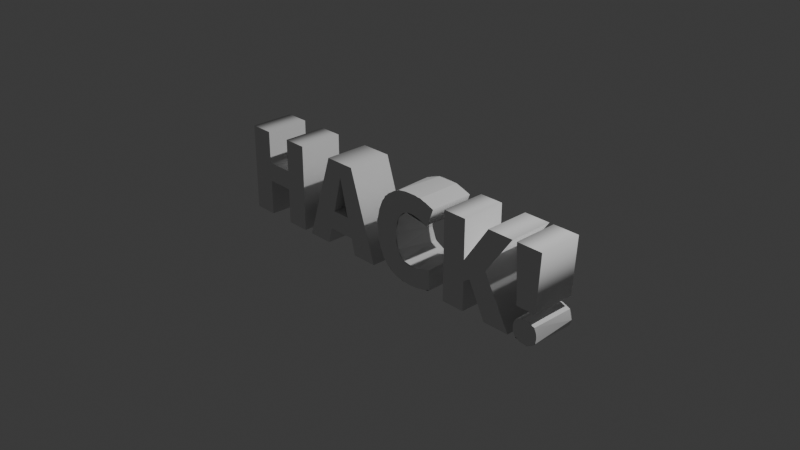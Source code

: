 # Source: text_mesh.blend  (saved by Blender 4.5.88; exported with 4.5.12 LTS)
import bpy
from mathutils import Matrix  # noqa: F401  (used for matrix-valued properties, if any)

bpy.ops.wm.read_factory_settings(use_empty=True)
scene = bpy.context.scene
scene.name = 'Scene'

# ---- collections
col_collection = bpy.data.collections.new('Collection'); scene.collection.children.link(col_collection)

# ---- world
world_world = bpy.data.worlds.new('World'); scene.world = world_world
world_world.use_nodes = True; world_world.node_tree.nodes.clear()
_N = world_world.node_tree.nodes; _L = world_world.node_tree.links
n0 = _N.new('ShaderNodeOutputWorld'); n0.name = 'World Output'; n0.location = (200, 100)
n1 = _N.new('ShaderNodeBackground'); n1.name = 'Background'; n1.location = (-200, 100)
n1.inputs[0].default_value = (0.05088, 0.05088, 0.05088, 1.0)
_L.new(n1.outputs[0], n0.inputs[0])
n0.is_active_output = True
world_world.color = (0.05088, 0.05088, 0.05088)
world_world.sun_shadow_jitter_overblur = 0.0

# ---- cameras
cam_camera = bpy.data.cameras.new('Camera')
cam_camera.clip_end = 100.0
cam_camera.ortho_scale = 7.314

# ---- lights
light_light = bpy.data.lights.new('Light', 'POINT')
light_light.energy = 1000.0
light_light.shadow_soft_size = 0.1

# ---- meshes
me_text = bpy.data.meshes.new('Text')
me_text.from_pydata([(1.798, -0.4613, 0.25), (1.777, -0.4189, 0.25), (1.772, -0.3774, 0.25), (1.777, -0.3333, 0.25), (1.79, -0.3019, 0.25), (1.813, -0.2772, 0.25), (1.869, -0.2525, 0.25), (1.939, -0.2492, 0.25), (1.986, -0.2625, 0.25), (2.028, -0.2906, 0.25), (2.048, -0.3333, 0.25), (2.053, -0.3774, 0.25), (2.048, -0.419, 0.25), (2.028, -0.4613, 0.25), (1.984, -0.4912, 0.25), (1.933, -0.5051, 0.25), (1.858, -0.4979, 0.25), (2.059, 0.4912, 0.25), (2.025, -0.1427, 0.25), (1.804, -0.1427, 0.25), (1.77, 0.4912, 0.25), (1.412, 0.05214, 0.25), (1.715, -0.4884, 0.25), (1.416, -0.4884, 0.25), (1.222, -0.1139, 0.25), (1.144, -0.1605, 0.25), (1.144, -0.4884, 0.25), (0.8781, -0.4884, 0.25), (0.8781, 0.4912, 0.25), (1.144, 0.4912, 0.25), (1.144, 0.06586, 0.25), (1.431, 0.4912, 0.25), (1.721, 0.4912, 0.25), (0.4644, 0.2862, 0.25), (0.3904, 0.2868, 0.25), (0.323, 0.2594, 0.25), (0.2772, 0.2123, 0.25), (0.2397, 0.1349, 0.25), (0.224, 0.0197, 0.25), (0.2312, -0.1054, 0.25), (0.2609, -0.1888, 0.25), (0.3016, -0.2415, 0.25), (0.3572, -0.2731, 0.25), (0.4188, -0.2852, 0.25), (0.5211, -0.279, 0.25), (0.6874, -0.2236, 0.25), (0.6874, -0.4473, 0.25), (0.5999, -0.4787, 0.25), (0.5087, -0.4964, 0.25), (0.4102, -0.5022, 0.25), (0.3105, -0.4952, 0.25), (0.2428, -0.4808, 0.25), (0.1671, -0.4498, 0.25), (0.1016, -0.4046, 0.25), (0.03732, -0.334, 0.25), (-1.55e-08, -0.2627, 0.25), (-0.02668, -0.1834, 0.25), (-0.04269, -0.09627, 0.25), (-0.04802, -0.001372, 0.25), (-0.04192, 0.0936, 0.25), (-0.02363, 0.181, 0.25), (0.02246, 0.2934, 0.25), (0.1045, 0.3943, 0.25), (0.2015, 0.4588, 0.25), (0.2848, 0.4889, 0.25), (0.3534, 0.5008, 0.25), (0.4859, 0.5035, 0.25), (0.6281, 0.4753, 0.25), (0.7299, 0.4363, 0.25), (0.649, 0.2278, 0.25), (0.542, 0.2715, 0.25), (-0.118, -0.4884, 0.25), (-0.4075, -0.4884, 0.25), (-0.4555, -0.3046, 0.25), (-0.7738, -0.3046, 0.25), (-0.8232, -0.4884, 0.25), (-1.114, -0.4884, 0.25), (-0.7944, 0.4953, 0.25), (-0.4418, 0.4953, 0.25), (-0.5104, -0.08781, 0.25), (-0.6154, 0.3299, 0.25), (-0.7189, -0.08781, 0.25), (-1.22, 0.4912, 0.25), (-1.22, -0.4884, 0.25), (-1.486, -0.4884, 0.25), (-1.486, -0.08918, 0.25), (-1.793, -0.08918, 0.25), (-1.793, -0.4884, 0.25), (-2.059, -0.4884, 0.25), (-2.059, 0.4912, 0.25), (-1.793, 0.4912, 0.25), (-1.793, 0.1276, 0.25), (-1.486, 0.1276, 0.25), (-1.486, 0.4912, 0.25), (1.798, -0.4613, -0.25), (1.777, -0.4189, -0.25), (1.772, -0.3774, -0.25), (1.777, -0.3333, -0.25), (1.79, -0.3019, -0.25), (1.813, -0.2772, -0.25), (1.869, -0.2525, -0.25), (1.939, -0.2492, -0.25), (1.986, -0.2625, -0.25), (2.028, -0.2906, -0.25), (2.048, -0.3333, -0.25), (2.053, -0.4016, -0.25), (2.028, -0.4613, -0.25), (1.984, -0.4912, -0.25), (1.933, -0.5051, -0.25), (1.858, -0.4979, -0.25), (2.059, 0.4912, -0.25), (2.025, -0.1427, -0.25), (1.804, -0.1427, -0.25), (1.77, 0.4912, -0.25), (1.412, 0.05214, -0.25), (1.715, -0.4884, -0.25), (1.416, -0.4884, -0.25), (1.222, -0.1139, -0.25), (1.144, -0.1605, -0.25), (1.144, -0.4884, -0.25), (0.8781, -0.4884, -0.25), (0.8781, 0.4912, -0.25), (1.144, 0.4912, -0.25), (1.144, 0.06586, -0.25), (1.431, 0.4912, -0.25), (1.721, 0.4912, -0.25), (0.4644, 0.2862, -0.25), (0.3904, 0.2868, -0.25), (0.323, 0.2594, -0.25), (0.2772, 0.2123, -0.25), (0.2397, 0.1349, -0.25), (0.224, 0.0197, -0.25), (0.2312, -0.1054, -0.25), (0.2609, -0.1888, -0.25), (0.3016, -0.2415, -0.25), (0.3572, -0.2731, -0.25), (0.4188, -0.2852, -0.25), (0.5211, -0.279, -0.25), (0.6874, -0.2236, -0.25), (0.6874, -0.4473, -0.25), (0.5999, -0.4787, -0.25), (0.5087, -0.4964, -0.25), (0.4102, -0.5022, -0.25), (0.3105, -0.4952, -0.25), (0.2428, -0.4808, -0.25), (0.1671, -0.4498, -0.25), (0.1016, -0.4046, -0.25), (0.03732, -0.334, -0.25), (-1.55e-08, -0.2627, -0.25), (-0.02668, -0.1834, -0.25), (-0.04269, -0.09627, -0.25), (-0.04802, -0.001372, -0.25), (-0.04192, 0.0936, -0.25), (-0.02363, 0.181, -0.25), (0.02246, 0.2934, -0.25), (0.1045, 0.3943, -0.25), (0.2015, 0.4588, -0.25), (0.2848, 0.4889, -0.25), (0.3534, 0.5008, -0.25), (0.4859, 0.5035, -0.25), (0.6281, 0.4753, -0.25), (0.7299, 0.4363, -0.25), (0.649, 0.2278, -0.25), (0.542, 0.2715, -0.25), (-0.118, -0.4884, -0.25), (-0.4075, -0.4884, -0.25), (-0.4555, -0.3046, -0.25), (-0.7738, -0.3046, -0.25), (-0.8232, -0.4884, -0.25), (-1.114, -0.4884, -0.25), (-0.7944, 0.4953, -0.25), (-0.4418, 0.4953, -0.25), (-0.5121, -0.08773, -0.25), (-0.616, 0.3334, -0.25), (-0.7189, -0.08781, -0.25), (-1.22, 0.4912, -0.25), (-1.22, -0.4884, -0.25), (-1.486, -0.4884, -0.25), (-1.486, -0.08918, -0.25), (-1.793, -0.08918, -0.25), (-1.793, -0.4884, -0.25), (-2.059, -0.4884, -0.25), (-2.059, 0.4912, -0.25), (-1.793, 0.4912, -0.25), (-1.793, 0.1276, -0.25), (-1.486, 0.1276, -0.25), (-1.486, 0.4912, -0.25), (-1.22, 0.4912, -0.25), (-1.22, 0.4912, 0.25), (-1.22, -0.4884, -0.25), (-1.22, -0.4884, 0.25), (-1.486, -0.4884, -0.25), (-1.486, -0.4884, 0.25), (-1.486, -0.08918, -0.25), (-1.486, -0.08918, 0.25), (-1.793, -0.08918, -0.25), (-1.793, -0.08918, 0.25), (-1.793, -0.4884, -0.25), (-1.793, -0.4884, 0.25), (-2.059, -0.4884, -0.25), (-2.059, -0.4884, 0.25), (-2.059, 0.4912, -0.25), (-2.059, 0.4912, 0.25), (-1.793, 0.4912, -0.25), (-1.793, 0.4912, 0.25), (-1.793, 0.1276, -0.25), (-1.793, 0.1276, 0.25), (-1.486, 0.1276, -0.25), (-1.486, 0.1276, 0.25), (-1.486, 0.4912, -0.25), (-1.486, 0.4912, 0.25), (-0.118, -0.4884, -0.25), (-0.118, -0.4884, 0.25), (-0.4075, -0.4884, -0.25), (-0.4075, -0.4884, 0.25), (-0.4555, -0.3046, -0.25), (-0.4555, -0.3046, 0.25), (-0.7738, -0.3046, -0.25), (-0.7738, -0.3046, 0.25), (-0.8232, -0.4884, -0.25), (-0.8232, -0.4884, 0.25), (-1.114, -0.4884, -0.25), (-1.114, -0.4884, 0.25), (-0.7944, 0.4953, -0.25), (-0.7944, 0.4953, 0.25), (-0.4418, 0.4953, -0.25), (-0.4418, 0.4953, 0.25), (-0.5104, -0.08781, -0.25), (-0.5104, -0.08781, 0.25), (-0.6163, 0.3281, -0.25), (-0.6163, 0.3269, 0.25), (-0.7176, -0.08776, -0.25), (-0.7179, -0.08773, 0.25), (0.6413, 0.24, 0.25), (0.3266, 0.2715, -0.25), (0.3593, 0.2826, 0.25), (0.2623, 0.1921, 0.25), (0.23, 0.1032, -0.25), (0.2206, 0.02185, 0.25), (0.228, -0.09043, -0.25), (0.2486, -0.1676, 0.25), (0.2811, -0.2252, -0.25), (0.3229, -0.2594, 0.25), (0.4041, -0.2877, -0.25), (0.5012, -0.2888, 0.25), (0.6834, -0.2297, -0.25), (0.6874, -0.2238, 0.25), (0.6678, -0.4656, -0.25), (0.6787, -0.462, 0.25), (0.2491, -0.4906, -0.25), (0.3139, -0.4993, 0.25), (0.1375, -0.4344, 0.25), (0.05915, -0.366, -0.25), (0.007461, -0.2918, 0.25), (-0.03906, -0.1567, -0.25), (-0.05445, 0.05884, 0.25), (-0.0169, 0.2279, -0.25), (0.06138, 0.3563, 0.25), (0.1463, 0.4319, -0.25), (0.2619, 0.486, 0.25), (0.3183, 0.4973, -0.25), (0.5503, 0.4966, -0.25), (0.553, 0.4968, 0.25), (0.7302, 0.4374, -0.25), (0.73, 0.4369, 0.25), (0.649, 0.2278, -0.25), (0.5248, 0.2777, -0.25), (1.412, 0.05214, -0.25), (1.412, 0.05214, 0.25), (1.715, -0.4884, -0.25), (1.715, -0.4884, 0.25), (1.416, -0.4884, -0.25), (1.416, -0.4884, 0.25), (1.222, -0.1139, -0.25), (1.222, -0.1139, 0.25), (1.144, -0.1605, -0.25), (1.144, -0.1605, 0.25), (1.144, -0.4884, -0.25), (1.144, -0.4884, 0.25), (0.8781, -0.4884, -0.25), (0.8781, -0.4884, 0.25), (0.8781, 0.4912, -0.25), (0.8781, 0.4912, 0.25), (1.144, 0.4912, -0.25), (1.144, 0.4912, 0.25), (1.144, 0.06586, -0.25), (1.144, 0.06586, 0.25), (1.431, 0.4912, -0.25), (1.431, 0.4912, 0.25), (1.721, 0.4912, -0.25), (1.721, 0.4912, 0.25), (2.059, 0.4912, -0.25), (2.059, 0.4912, 0.25), (2.025, -0.1427, -0.25), (2.025, -0.1427, 0.25), (1.804, -0.1427, -0.25), (1.804, -0.1427, 0.25), (1.77, 0.4912, -0.25), (1.77, 0.4912, 0.25), (1.779, -0.4393, -0.25), (1.812, -0.4789, 0.25), (1.771, -0.3902, 0.25), (1.798, -0.2825, -0.25), (1.794, -0.2921, 0.25), (1.882, -0.2486, 0.25), (1.926, -0.2473, -0.25), (2.025, -0.2783, 0.25), (2.026, -0.284, -0.25), (2.054, -0.3902, -0.25), (2.046, -0.4394, 0.25), (2.02, -0.4715, -0.25), (1.948, -0.5056, 0.25), (1.892, -0.5091, -0.25)], [], [(169, 174, 172, 164, 165, 166, 167, 168), (83, 82, 93, 92, 91, 90, 89, 88, 87, 86, 85, 84), (300, 312, 311), (241, 240, 242), (258, 257, 259), (304, 302, 303), (303, 302, 301), (255, 254, 253), (239, 238, 240), (244, 243, 242), (305, 304, 306), (236, 234, 235), (251, 249, 250), (308, 306, 309), (253, 252, 251), (238, 237, 236), (256, 255, 257), (299, 300, 301), (311, 310, 309), (112, 113, 110, 111), (11, 10, 9, 8, 7, 6, 5, 4, 3, 2, 1, 0, 16, 15, 14, 13, 12), (31, 30, 29, 28, 27, 26, 25, 24, 23, 22, 21, 32), (95, 96, 97, 98, 99, 100, 101, 102, 103, 104, 105, 106, 107, 108, 109, 94), (172, 173, 174, 169, 170, 171, 164), (74, 73, 79, 81, 80, 76, 75), (71, 78, 80, 79, 73, 72), (118, 119, 120, 121, 122, 123, 124, 125, 114, 115, 116, 117), (80, 78, 77), (77, 76, 80), (17, 20, 19, 18), (137, 138, 139, 140, 141, 142, 143, 144, 145, 146, 147, 148, 149, 150, 151, 152, 153, 154, 155, 156, 157, 158, 159, 160, 161, 162, 163, 126, 127, 128, 129, 130, 131, 132, 133, 134, 135, 136), (184, 185, 186, 175, 176, 177, 178, 179, 180, 181, 182, 183), (187, 188, 190, 189), (47, 46, 45, 44, 43, 42, 41, 40, 39, 38, 37, 36, 35, 34, 33, 70, 69, 68, 67, 66, 65, 64, 63, 62, 61, 60, 59, 58, 57, 56, 55, 54, 53, 52, 51, 50, 49, 48), (189, 190, 192, 191), (191, 192, 194, 193), (193, 194, 196, 195), (195, 196, 198, 197), (197, 198, 200, 199), (199, 200, 202, 201), (201, 202, 204, 203), (203, 204, 206, 205), (205, 206, 208, 207), (207, 208, 210, 209), (209, 210, 188, 187), (211, 212, 214, 213), (213, 214, 216, 215), (215, 216, 218, 217), (217, 218, 220, 219), (219, 220, 222, 221), (221, 222, 224, 223), (223, 224, 226, 225), (225, 226, 212, 211), (231, 232, 228, 227), (229, 227, 228, 230), (266, 233, 235, 234), (247, 248, 250, 249), (310, 308, 309), (256, 254, 255), (251, 252, 249), (245, 246, 248, 247), (239, 237, 238), (306, 308, 307), (241, 239, 240), (254, 252, 253), (260, 259, 262, 261), (244, 245, 243), (307, 305, 306), (263, 264, 233, 265), (300, 299, 312), (304, 305, 302), (259, 260, 258), (266, 265, 233), (267, 268, 270, 269), (269, 270, 272, 271), (271, 272, 274, 273), (273, 274, 276, 275), (275, 276, 278, 277), (277, 278, 280, 279), (279, 280, 282, 281), (281, 282, 284, 283), (283, 284, 286, 285), (285, 286, 288, 287), (262, 264, 263, 261), (287, 288, 290, 289), (289, 290, 268, 267), (291, 292, 294, 293), (293, 294, 296, 295), (295, 296, 298, 297), (297, 298, 292, 291), (231, 229, 230, 232), (236, 237, 234), (242, 243, 241), (312, 310, 311), (302, 299, 301), (244, 246, 245), (257, 258, 256)])
_uv = me_text.uv_layers.new(name='UVMap')
_uv.uv.foreach_set('vector', [0.06098, 0.0, 1.0, 0.0, 0.0978, 0.0, 0.0, 0.0, 0.0122, 0.0, 0.02439, 0.0, 0.03659, 0.0, 0.04878, 0.0, 0.09091, 0.0, 0.0, 0.0, 1.0, 0.0, 0.9091, 0.0, 0.8182, 0.0, 0.7273, 0.0, 0.6364, 0.0, 0.5455, 0.0, 0.4545, 0.0, 0.3636, 0.0, 0.2727, 0.0, 0.1818, 0.0, 0.9826, 1.0, 0.8995, 0.0, 0.8355, 1.0, 0.2241, 0.0, 0.2048, 1.0, 0.2405, 1.0, 0.7701, 0.0, 0.7448, 1.0, 0.7975, 1.0, 0.3387, 1.0, 0.2314, 0.0, 0.2198, 1.0, 0.2198, 1.0, 0.2314, 0.0, 0.1114, 1.0, 0.677, 1.0, 0.6338, 0.0, 0.6031, 1.0, 0.1845, 0.0, 0.1597, 1.0, 0.2048, 1.0, 0.3031, 1.0, 0.267, 0.0, 0.2405, 1.0, 0.3886, 0.0, 0.3387, 1.0, 0.5124, 1.0, 0.1168, 1.0, 0.08578, 0.0, 0.07539, 1.0, 0.5581, 1.0, 0.5315, 0.0, 0.5181, 1.0, 0.6387, 0.0, 0.5124, 1.0, 0.6923, 1.0, 0.6031, 1.0, 0.5824, 0.0, 0.5581, 1.0, 0.1597, 1.0, 0.1412, 0.0, 0.1168, 1.0, 0.7121, 0.0, 0.677, 1.0, 0.7448, 1.0, 0.05798, 0.0, 0.02614, 1.0, 0.1114, 1.0, 0.8355, 1.0, 0.7394, 0.0, 0.6923, 1.0, 0.9899, 0.0, 1.0, 0.0, 0.9697, 0.0, 0.9798, 0.0, 0.6064, 0.0, 0.5643, 0.0, 0.5107, 0.0, 0.4497, 0.0, 0.3917, 0.0, 0.3135, 0.0, 0.241, 0.0, 0.2007, 0.0, 0.1629, 0.0, 0.1208, 0.0, 0.07968, 0.0, 0.02533, 0.0, 0.912, 0.0, 0.8267, 0.0, 0.7659, 0.0, 0.702, 0.0, 0.6476, 0.0, 0.9714, 0.0, 0.2571, 0.0, 0.2286, 0.0, 0.2, 0.0, 0.1714, 0.0, 0.1429, 0.0, 0.1143, 0.0, 0.08571, 0.0, 0.05714, 0.0, 0.02857, 0.0, 0.0, 0.0, 1.0, 0.0, 0.07968, 0.0, 0.1208, 0.0, 0.1629, 0.0, 0.2007, 0.0, 0.241, 0.0, 0.3135, 0.0, 0.3917, 0.0, 0.4497, 0.0, 0.5107, 0.0, 0.5643, 0.0, 0.6302, 0.0, 0.702, 0.0, 0.7659, 0.0, 0.8267, 0.0, 0.912, 0.0, 0.02533, 0.0, 0.0978, 0.0, 0.5488, 0.0, 1.0, 0.0, 0.06098, 0.0, 0.07317, 0.0, 0.08537, 0.0, 0.0, 0.0, 0.03659, 0.0, 0.02439, 0.0, 0.09756, 0.0, 1.0, 0.0, 0.5543, 0.0, 0.06098, 0.0, 0.04878, 0.0, 0.0, 0.0, 0.08537, 0.0, 0.5543, 0.0, 0.09756, 0.0, 0.02439, 0.0, 0.0122, 0.0, 0.1143, 0.0, 0.1429, 0.0, 0.1714, 0.0, 0.2, 0.0, 0.2286, 0.0, 0.2571, 0.0, 0.9714, 0.0, 1.0, 0.0, 0.0, 0.0, 0.02857, 0.0, 0.05714, 0.0, 0.08571, 0.0, 0.5543, 0.0, 0.08537, 0.0, 0.07317, 0.0, 0.07317, 0.0, 0.06098, 0.0, 0.5543, 0.0, 0.9697, 0.0, 1.0, 0.0, 0.9899, 0.0, 0.9798, 0.0, 0.3122, 0.0, 0.3871, 0.0, 0.3917, 0.0, 0.4286, 0.0, 0.4654, 0.0, 0.5023, 0.0, 0.5207, 0.0, 0.5349, 0.0, 0.5529, 0.0, 0.5715, 0.0, 0.5942, 0.0, 0.6129, 0.0, 0.6313, 0.0, 0.6498, 0.0, 0.6682, 0.0, 0.6866, 0.0, 0.7051, 0.0, 0.7316, 0.0, 0.7611, 0.0, 0.7873, 0.0, 0.8062, 0.0, 0.8203, 0.0, 0.8564, 0.0, 0.9078, 0.0, 0.9447, 0.0, 0.9493, 0.0, 0.354, 0.0, 0.03687, 0.0, 0.06573, 0.0, 0.08954, 0.0, 0.1103, 0.0, 0.134, 0.0, 0.1613, 0.0, 0.1888, 0.0, 0.2124, 0.0, 0.233, 0.0, 0.2531, 0.0, 0.2711, 0.0, 0.8182, 0.0, 0.9091, 0.0, 1.0, 0.0, 0.0, 0.0, 0.09091, 0.0, 0.1818, 0.0, 0.2727, 0.0, 0.3636, 0.0, 0.4545, 0.0, 0.5455, 0.0, 0.6364, 0.0, 0.7273, 0.0, 0.0, 0.0, 0.0, 1.0, 0.08333, 1.0, 0.08333, 0.0, 0.4286, 0.0, 0.3917, 0.0, 0.3871, 0.0, 0.3122, 0.0, 0.2711, 0.0, 0.2531, 0.0, 0.233, 0.0, 0.2124, 0.0, 0.1888, 0.0, 0.1613, 0.0, 0.134, 0.0, 0.1103, 0.0, 0.08954, 0.0, 0.06573, 0.0, 0.03687, 0.0, 0.354, 0.0, 0.9493, 0.0, 0.9447, 0.0, 0.9078, 0.0, 0.8564, 0.0, 0.8203, 0.0, 0.8062, 0.0, 0.7873, 0.0, 0.7611, 0.0, 0.7316, 0.0, 0.7051, 0.0, 0.6866, 0.0, 0.6682, 0.0, 0.6498, 0.0, 0.6313, 0.0, 0.6129, 0.0, 0.5942, 0.0, 0.5715, 0.0, 0.5529, 0.0, 0.5349, 0.0, 0.5207, 0.0, 0.5023, 0.0, 0.4654, 0.0, 0.08333, 0.0, 0.08333, 1.0, 0.1667, 1.0, 0.1667, 0.0, 0.1667, 0.0, 0.1667, 1.0, 0.25, 1.0, 0.25, 0.0, 0.25, 0.0, 0.25, 1.0, 0.3333, 1.0, 0.3333, 0.0, 0.3333, 0.0, 0.3333, 1.0, 0.4167, 1.0, 0.4167, 0.0, 0.4167, 0.0, 0.4167, 1.0, 0.5, 1.0, 0.5, 0.0, 0.5, 0.0, 0.5, 1.0, 0.5833, 1.0, 0.5833, 0.0, 0.5833, 0.0, 0.5833, 1.0, 0.6667, 1.0, 0.6667, 0.0, 0.6667, 0.0, 0.6667, 1.0, 0.75, 1.0, 0.75, 0.0, 0.75, 0.0, 0.75, 1.0, 0.8333, 1.0, 0.8333, 0.0, 0.8333, 0.0, 0.8333, 1.0, 0.9167, 1.0, 0.9167, 0.0, 0.9167, 0.0, 0.9167, 1.0, 1.0, 1.0, 1.0, 0.0, 0.0, 0.0, 0.0, 1.0, 0.125, 1.0, 0.125, 0.0, 0.125, 0.0, 0.125, 1.0, 0.25, 1.0, 0.25, 0.0, 0.25, 0.0, 0.25, 1.0, 0.375, 1.0, 0.375, 0.0, 0.375, 0.0, 0.375, 1.0, 0.5, 1.0, 0.5, 0.0, 0.5, 0.0, 0.5, 1.0, 0.625, 1.0, 0.625, 0.0, 0.625, 0.0, 0.625, 1.0, 0.75, 1.0, 0.75, 0.0, 0.75, 0.0, 0.75, 1.0, 0.875, 1.0, 0.875, 0.0, 0.875, 0.0, 0.875, 1.0, 1.0, 1.0, 1.0, 0.0, 0.9866, 0.0, 0.9866, 1.0, 1.0, 1.0, 1.0, 0.0, 0.4901, 0.0, 0.0, 0.0, 0.0, 1.0, 0.4902, 1.0, 0.3503, 0.0, 0.8833, 1.0, 0.07539, 1.0, 0.08578, 0.0, 0.3996, 0.0, 0.3949, 1.0, 0.5181, 1.0, 0.5315, 0.0, 0.7394, 0.0, 0.6387, 0.0, 0.6923, 1.0, 0.7121, 0.0, 0.6338, 0.0, 0.677, 1.0, 0.5581, 1.0, 0.5824, 0.0, 0.5315, 0.0, 0.3829, 0.0, 0.3853, 1.0, 0.3949, 1.0, 0.3996, 0.0, 0.1845, 0.0, 0.1412, 0.0, 0.1597, 1.0, 0.5124, 1.0, 0.6387, 0.0, 0.5182, 0.0, 0.2241, 0.0, 0.1845, 0.0, 0.2048, 1.0, 0.6338, 0.0, 0.5824, 0.0, 0.6031, 1.0, 0.8094, 0.0, 0.7975, 1.0, 0.8762, 1.0, 0.8754, 0.0, 0.3031, 1.0, 0.3829, 0.0, 0.267, 0.0, 0.5182, 0.0, 0.3886, 0.0, 0.5124, 1.0, 0.9403, 0.0, 0.9403, 1.0, 0.8833, 1.0, 0.945, 0.0, 0.9826, 1.0, 1.0, 0.0, 0.8995, 0.0, 0.3387, 1.0, 0.3886, 0.0, 0.2314, 0.0, 0.7975, 1.0, 0.8094, 0.0, 0.7701, 0.0, 0.3503, 0.0, 0.945, 0.0, 0.8833, 1.0, 0.0, 0.0, 0.0, 1.0, 0.02778, 1.0, 0.02778, 0.0, 0.02778, 0.0, 0.02778, 1.0, 0.05556, 1.0, 0.05556, 0.0, 0.05556, 0.0, 0.05556, 1.0, 0.08333, 1.0, 0.08333, 0.0, 0.08333, 0.0, 0.08333, 1.0, 0.1111, 1.0, 0.1111, 0.0, 0.1111, 0.0, 0.1111, 1.0, 0.1389, 1.0, 0.1389, 0.0, 0.1389, 0.0, 0.1389, 1.0, 0.1667, 1.0, 0.1667, 0.0, 0.1667, 0.0, 0.1667, 1.0, 0.1944, 1.0, 0.1944, 0.0, 0.1944, 0.0, 0.1944, 1.0, 0.2222, 1.0, 0.2222, 0.0, 0.2222, 0.0, 0.2222, 1.0, 0.25, 1.0, 0.25, 0.0, 0.25, 0.0, 0.25, 1.0, 0.9444, 1.0, 0.9444, 0.0, 0.8762, 1.0, 0.9403, 1.0, 0.9403, 0.0, 0.8754, 0.0, 0.9444, 0.0, 0.9444, 1.0, 0.9722, 1.0, 0.9722, 0.0, 0.9722, 0.0, 0.9722, 1.0, 1.0, 1.0, 1.0, 0.0, 0.0, 0.0, 0.0, 1.0, 0.25, 1.0, 0.25, 0.0, 0.25, 0.0, 0.25, 1.0, 0.5, 1.0, 0.5, 0.0, 0.5, 0.0, 0.5, 1.0, 0.75, 1.0, 0.75, 0.0, 0.75, 0.0, 0.75, 1.0, 1.0, 1.0, 1.0, 0.0, 0.9866, 0.0, 0.4901, 0.0, 0.4902, 1.0, 0.9866, 1.0, 0.1168, 1.0, 0.1412, 0.0, 0.08578, 0.0, 0.2405, 1.0, 0.267, 0.0, 0.2241, 0.0, 0.8995, 0.0, 0.7394, 0.0, 0.8355, 1.0, 0.2314, 0.0, 0.05798, 0.0, 0.1114, 1.0, 0.3031, 1.0, 0.3853, 1.0, 0.3829, 0.0, 0.7448, 1.0, 0.7701, 0.0, 0.7121, 0.0])
me_text.auto_texspace = False
me_text.update()
me_text.normals_split_custom_set([tuple(v) for v in zip(*[iter([0.0, 0.0, -1.0, 0.0, 0.0, -1.0, 0.0, 0.0, -1.0, 0.0, 0.0, -1.0, 0.0, 0.0, -1.0, 0.0, 0.0, -1.0, 0.0, 0.0, -1.0, 0.0, 0.0, -1.0, 0.0, 0.0, 1.0, 0.0, 0.0, 1.0, 0.0, 0.0, 1.0, 0.0, 0.0, 1.0, 0.0, 0.0, 1.0, 0.0, 0.0, 1.0, 0.0, 0.0, 1.0, 0.0, 0.0, 1.0, 0.0, 0.0, 1.0, 0.0, 0.0, 1.0, 0.0, 0.0, 1.0, 0.0, 0.0, 1.0, -0.244, -0.9695, 0.02238, -0.1515, -0.9884, 0.002951, -0.1447, -0.9892, 0.02471, 0.7692, 0.6361, 0.06076, 0.8215, 0.5698, -0.02185, 0.7222, 0.6914, -0.02183, -0.4987, 0.8668, -0.001948, -0.5914, 0.8059, 0.02586, -0.4891, 0.8719, 0.02421, -0.3849, 0.9229, 0.006223, -0.4975, 0.8673, -0.01671, -0.5039, 0.8636, 0.01339, -0.9506, 0.3104, -0.001142, -0.9818, 0.185, -0.0432, -0.9851, 0.1716, -0.01171, -0.9931, -0.114, 0.02777, -0.9726, -0.2326, 0.005992, -0.9697, -0.2423, 0.03151, 0.9872, 0.1567, 0.02895, 0.996, 0.08767, -0.01821, 0.9808, 0.194, -0.01822, 0.09813, 0.9947, -0.02938, 0.1764, 0.9833, 0.04394, 0.2359, 0.9713, -0.02936, 0.2415, 0.9704, -0.008033, 0.1386, 0.9902, 0.0166, 0.25, 0.9681, 0.01381, 0.7332, -0.6794, -0.02827, 0.6692, -0.7413, 0.05118, 0.6201, -0.784, -0.02825, -0.3961, -0.918, 0.01949, -0.3036, -0.9528, 0.002721, -0.2971, -0.9546, 0.02411, 0.9962, 0.0869, 0.002863, 0.9804, 0.1959, 0.01918, 0.9965, 0.08017, 0.0255, -0.7731, -0.6341, 0.01741, -0.7089, -0.7053, -0.006099, -0.7026, -0.7113, 0.01651, 0.985, -0.1714, -0.02028, 0.9687, -0.2461, 0.03276, 0.9569, -0.2897, -0.0203, -0.9112, 0.4116, 0.01593, -0.9566, 0.2894, 0.03521, -0.9063, 0.4207, 0.04027, -0.9329, -0.3599, -0.01458, -0.8775, -0.479, 0.02233, -0.9369, -0.3491, 0.02161, 0.4984, -0.8668, 0.01666, 0.6021, -0.7984, -0.007814, 0.6087, -0.7931, 0.02059, 0.0, 0.0, -1.0, 0.0, 0.0, -1.0, 0.0, 0.0, -1.0, 0.0, 0.0, -1.0, 0.0, 0.0, 1.0, 0.0, 0.0, 1.0, 0.0, 0.0, 1.0, 0.0, 0.0, 1.0, 0.0, 0.0, 1.0, 0.0, 0.0, 1.0, 0.0, 0.0, 1.0, 0.0, 0.0, 1.0, 0.0, 0.0, 1.0, 0.0, 0.0, 1.0, 0.0, 0.0, 1.0, 0.0, 0.0, 1.0, 0.0, 0.0, 1.0, 0.0, 0.0, 1.0, 0.0, 0.0, 1.0, 0.0, 0.0, 1.0, 0.0, 0.0, 1.0, 0.0, 0.0, 1.0, 0.0, 0.0, 1.0, 0.0, 0.0, 1.0, 0.0, 0.0, 1.0, 0.0, 0.0, 1.0, 0.0, 0.0, 1.0, 0.0, 0.0, 1.0, 0.0, 0.0, 1.0, 0.0, 0.0, 1.0, 0.0, 0.0, 1.0, 0.0, 0.0, 1.0, 0.0, 0.0, 1.0, 0.0, 0.0, -1.0, 0.0, 0.0, -1.0, 0.0, 0.0, -1.0, 0.0, 0.0, -1.0, 0.0, 0.0, -1.0, 0.0, 0.0, -1.0, 0.0, 0.0, -1.0, 0.0, 0.0, -1.0, 0.0, 0.0, -1.0, 0.0, 0.0, -1.0, 0.0, 0.0, -1.0, 0.0, 0.0, -1.0, 0.0, 0.0, -1.0, 0.0, 0.0, -1.0, 0.0, 0.0, -1.0, 0.0, 0.0, -1.0, 3.934e-08, 0.0, -1.0, 3.934e-08, 0.0, -1.0, 3.934e-08, 0.0, -1.0, 3.934e-08, 0.0, -1.0, 3.934e-08, 0.0, -1.0, 3.934e-08, 0.0, -1.0, 3.934e-08, 0.0, -1.0, 0.0, 0.0, 1.0, 0.0, 0.0, 1.0, 0.0, 0.0, 1.0, 0.0, 0.0, 1.0, 0.0, 0.0, 1.0, 0.0, 0.0, 1.0, 0.0, 0.0, 1.0, 1.611e-08, 0.0, 1.0, 1.611e-08, 0.0, 1.0, 1.611e-08, 0.0, 1.0, 1.611e-08, 0.0, 1.0, 1.611e-08, 0.0, 1.0, 1.611e-08, 0.0, 1.0, 0.0, 0.0, -1.0, 0.0, 0.0, -1.0, 0.0, 0.0, -1.0, 0.0, 0.0, -1.0, 0.0, 0.0, -1.0, 0.0, 0.0, -1.0, 0.0, 0.0, -1.0, 0.0, 0.0, -1.0, 0.0, 0.0, -1.0, 0.0, 0.0, -1.0, 0.0, 0.0, -1.0, 0.0, 0.0, -1.0, 0.0, 0.0, 1.0, 0.0, 0.0, 1.0, 0.0, 0.0, 1.0, 0.0, 0.0, 1.0, 0.0, 0.0, 1.0, 0.0, 0.0, 1.0, 0.0, 0.0, 1.0, 0.0, 0.0, 1.0, 0.0, 0.0, 1.0, 0.0, 0.0, 1.0, 2.701e-08, 0.0, -1.0, 2.701e-08, 0.0, -1.0, 2.701e-08, 0.0, -1.0, 2.701e-08, 0.0, -1.0, 2.701e-08, 0.0, -1.0, 2.701e-08, 0.0, -1.0, 2.701e-08, 0.0, -1.0, 2.701e-08, 0.0, -1.0, 2.701e-08, 0.0, -1.0, 2.701e-08, 0.0, -1.0, 2.701e-08, 0.0, -1.0, 2.701e-08, 0.0, -1.0, 2.701e-08, 0.0, -1.0, 2.701e-08, 0.0, -1.0, 2.701e-08, 0.0, -1.0, 2.701e-08, 0.0, -1.0, 2.701e-08, 0.0, -1.0, 2.701e-08, 0.0, -1.0, 2.701e-08, 0.0, -1.0, 2.701e-08, 0.0, -1.0, 2.701e-08, 0.0, -1.0, 2.701e-08, 0.0, -1.0, 2.701e-08, 0.0, -1.0, 2.701e-08, 0.0, -1.0, 2.701e-08, 0.0, -1.0, 2.701e-08, 0.0, -1.0, 2.701e-08, 0.0, -1.0, 2.701e-08, 0.0, -1.0, 2.701e-08, 0.0, -1.0, 2.701e-08, 0.0, -1.0, 2.701e-08, 0.0, -1.0, 2.701e-08, 0.0, -1.0, 2.701e-08, 0.0, -1.0, 2.701e-08, 0.0, -1.0, 2.701e-08, 0.0, -1.0, 2.701e-08, 0.0, -1.0, 2.701e-08, 0.0, -1.0, 2.701e-08, 0.0, -1.0, 0.0, 0.0, -1.0, 0.0, 0.0, -1.0, 0.0, 0.0, -1.0, 0.0, 0.0, -1.0, 0.0, 0.0, -1.0, 0.0, 0.0, -1.0, 0.0, 0.0, -1.0, 0.0, 0.0, -1.0, 0.0, 0.0, -1.0, 0.0, 0.0, -1.0, 0.0, 0.0, -1.0, 0.0, 0.0, -1.0, 0.7071, 0.7071, 3.394e-05, 0.7071, 0.7071, -3.378e-05, 0.7071, -0.7071, -3.394e-05, 0.7071, -0.7071, 3.378e-05, 0.0, 0.0, 1.0, 0.0, 0.0, 1.0, 0.0, 0.0, 1.0, 0.0, 0.0, 1.0, 0.0, 0.0, 1.0, 0.0, 0.0, 1.0, 0.0, 0.0, 1.0, 0.0, 0.0, 1.0, 0.0, 0.0, 1.0, 0.0, 0.0, 1.0, 0.0, 0.0, 1.0, 0.0, 0.0, 1.0, 0.0, 0.0, 1.0, 0.0, 0.0, 1.0, 0.0, 0.0, 1.0, 0.0, 0.0, 1.0, 0.0, 0.0, 1.0, 0.0, 0.0, 1.0, 0.0, 0.0, 1.0, 0.0, 0.0, 1.0, 0.0, 0.0, 1.0, 0.0, 0.0, 1.0, 0.0, 0.0, 1.0, 0.0, 0.0, 1.0, 0.0, 0.0, 1.0, 0.0, 0.0, 1.0, 0.0, 0.0, 1.0, 0.0, 0.0, 1.0, 0.0, 0.0, 1.0, 0.0, 0.0, 1.0, 0.0, 0.0, 1.0, 0.0, 0.0, 1.0, 0.0, 0.0, 1.0, 0.0, 0.0, 1.0, 0.0, 0.0, 1.0, 0.0, 0.0, 1.0, 0.0, 0.0, 1.0, 0.0, 0.0, 1.0, 0.7071, -0.7071, 3.394e-05, 0.7071, -0.7071, -3.378e-05, -0.7071, -0.7071, -3.394e-05, -0.7071, -0.7071, 3.378e-05, -0.7071, -0.7071, 3.394e-05, -0.7071, -0.7071, -3.378e-05, -0.7071, -0.7071, 3.091e-08, -0.7071, -0.7071, 0.0, -0.7071, -0.7071, -3.091e-08, -0.7071, -0.7071, 0.0, 0.7071, -0.7071, 3.091e-08, 0.7071, -0.7071, 0.0, 0.7071, -0.7071, -3.091e-08, 0.7071, -0.7071, 0.0, 0.7071, -0.7071, -3.394e-05, 0.7071, -0.7071, 3.378e-05, 0.7071, -0.7071, 3.394e-05, 0.7071, -0.7071, -3.378e-05, -0.7071, -0.7071, -3.394e-05, -0.7071, -0.7071, 3.378e-05, -0.7071, -0.7071, 3.394e-05, -0.7071, -0.7071, -3.378e-05, -0.7071, 0.7071, -3.394e-05, -0.7071, 0.7071, 3.378e-05, -0.7071, 0.7071, 3.394e-05, -0.7071, 0.7071, -3.378e-05, 0.7071, 0.7071, -3.394e-05, 0.7071, 0.7071, 3.378e-05, 0.7071, 0.7071, 3.394e-05, 0.7071, 0.7071, -3.378e-05, 0.7071, 0.7071, 3.091e-08, 0.7071, 0.7071, 0.0, 0.7071, 0.7071, -3.091e-08, 0.7071, 0.7071, 0.0, -0.7071, 0.7071, 3.091e-08, -0.7071, 0.7071, 0.0, -0.7071, 0.7071, -3.091e-08, -0.7071, 0.7071, 0.0, -0.7071, 0.7071, -3.394e-05, -0.7071, 0.7071, 3.378e-05, -0.7071, 0.7071, 3.394e-05, -0.7071, 0.7071, -3.378e-05, 0.7071, 0.7071, -3.394e-05, 0.7071, 0.7071, 3.378e-05, 0.8101, -0.5862, 3.888e-05, 0.8101, -0.5862, -3.87e-05, -0.6113, -0.7914, -2.934e-05, -0.6113, -0.7914, 2.92e-05, -0.6113, -0.7914, 2.934e-05, -0.6113, -0.7914, -2.92e-05, -0.6113, -0.7914, 2.672e-08, -0.6113, -0.7914, 0.0, -0.6113, -0.7914, -2.672e-08, -0.6113, -0.7914, 0.0, 0.6085, -0.7935, 2.66e-08, 0.6085, -0.7935, 0.0, 0.6085, -0.7936, -2.66e-08, 0.6085, -0.7936, 0.0, 0.6085, -0.7936, -2.921e-05, 0.6085, -0.7936, 2.907e-05, 0.6085, -0.7935, 2.921e-05, 0.6085, -0.7935, -2.907e-05, -0.809, -0.5878, -3.883e-05, -0.809, -0.5878, 3.865e-05, -0.809, -0.5878, 3.883e-05, -0.809, -0.5878, -3.865e-05, -0.5877, 0.809, -2.821e-05, -0.5877, 0.809, 2.808e-05, -0.5878, 0.809, 2.821e-05, -0.5878, 0.809, -2.808e-05, 0.5863, 0.8101, -2.814e-05, 0.5863, 0.8101, 2.801e-05, 0.5862, 0.8102, 2.814e-05, 0.5862, 0.8102, -2.801e-05, 0.8101, -0.5862, -3.888e-05, 0.8101, -0.5862, 3.87e-05, 0.7867, 0.6173, -1.955e-05, 0.7868, 0.6172, -2e-05, -0.7882, 0.6154, -1.988e-05, -0.7883, 0.6153, -1.992e-05, -0.969, -0.2471, -0.0003128, -0.7884, 0.6151, -0.0001916, -0.7887, 0.6148, -0.0001914, -0.969, -0.2471, -0.0003128, -0.1344, -0.9908, -0.01508, -0.1395, -0.9901, -0.01524, -0.01866, -0.9997, -0.01511, -0.01368, -0.9998, -0.01527, 0.1461, -0.9892, -0.01201, 0.1445, -0.9894, -0.01201, 0.0144, -0.9999, -0.005504, 0.01594, -0.9999, -0.005641, 0.8942, -0.4471, -0.02006, 0.9484, -0.3167, -0.01846, 0.9446, -0.3278, 0.0177, -0.9912, 0.1266, -0.03986, -0.9992, -0.0004423, -0.03937, -0.9998, 0.01093, -0.01746, -0.584, -0.8118, -0.0002188, -0.5903, -0.8069, -0.02137, -0.5031, -0.864, -0.01961, 0.6162, 0.7875, -0.01482, 0.6265, 0.7793, -0.01509, 0.7846, -0.6199, -0.008436, 0.7899, -0.6132, -0.008577, 0.9998, -0.0107, 0.01717, 0.9965, -0.08137, 0.01713, 0.9998, -0.0107, 0.01717, 0.9763, 0.2127, 0.03911, 0.9799, 0.1996, 0.008337, 0.9421, 0.3353, -0.001997, 0.9043, 0.4265, 0.01816, 0.9494, 0.3135, 0.01817, 0.9323, 0.3596, -0.03788, -0.9294, -0.3686, -0.01906, -0.8831, -0.4685, -0.02467, -0.8866, -0.4625, -0.004679, -0.07987, 0.9968, 0.005384, -0.07871, 0.9969, 0.005477, 0.0458, 0.9989, 0.009696, 0.04455, 0.999, 0.009717, -0.2185, 0.975, -0.04032, -0.2841, 0.9579, 0.04142, -0.145, 0.9886, 0.04149, 0.4066, 0.9136, -0.009867, 0.2968, 0.9549, -0.003169, 0.3064, 0.9517, 0.02112, 0.9279, 0.3726, 0.009016, 0.9205, 0.3906, 0.008644, 0.3728, -0.9278, 0.01626, 0.3544, -0.935, 0.01615, -0.5699, -0.8217, -0.0004807, -0.5768, -0.8164, -0.02855, -0.4642, -0.8854, -0.02497, -0.2079, 0.978, 0.01385, -0.1991, 0.9798, -0.01658, -0.314, 0.9493, -0.01454, -0.3158, 0.9488, 0.004761, -0.3099, 0.9506, -0.01532, -0.4015, 0.9158, -0.01054, -0.3727, -0.9278, 0.01705, 0.4025, -0.9151, 0.02313, -0.3727, -0.9278, 0.01705, 0.9987, -0.05082, -2.329e-08, 0.9987, -0.05082, 0.0, 0.8629, -0.5054, -4.142e-05, 0.8629, -0.5054, 4.122e-05, 0.8629, -0.5054, 4.142e-05, 0.8629, -0.5054, -4.122e-05, -0.5201, -0.8541, -2.497e-05, -0.5201, -0.8541, 2.485e-05, -0.5201, -0.8541, 2.497e-05, -0.5201, -0.8541, -2.485e-05, -0.2745, -0.9616, 3.184e-08, -0.2745, -0.9616, 0.0, -0.2746, -0.9616, -3.184e-08, -0.2746, -0.9616, 0.0, 0.8696, -0.4938, 2.159e-08, 0.8696, -0.4938, 0.0, 0.8696, -0.4938, -2.159e-08, 0.8696, -0.4938, 0.0, 0.7071, -0.7071, -3.394e-05, 0.7071, -0.7071, 3.378e-05, 0.7071, -0.7071, 3.394e-05, 0.7071, -0.7071, -3.378e-05, -0.7071, -0.7071, -3.394e-05, -0.7071, -0.7071, 3.378e-05, -0.7071, -0.7071, 3.394e-05, -0.7071, -0.7071, -3.378e-05, -0.7071, 0.7071, -3.394e-05, -0.7071, 0.7071, 3.378e-05, -0.7071, 0.7071, 3.394e-05, -0.7071, 0.7071, -3.378e-05, 0.7071, 0.7071, -3.394e-05, 0.7071, 0.7071, 3.378e-05, 0.7071, 0.7071, 3.394e-05, 0.7071, 0.7071, -3.378e-05, 0.2923, 0.9563, 4.18e-08, 0.2923, 0.9563, 0.0, 0.2922, 0.9563, -4.18e-08, 0.2922, 0.9563, 0.0, -0.4696, 0.8829, -2.254e-05, -0.4696, 0.8829, 2.243e-05, 0.3166, 0.9486, -0.0005722, 0.3166, 0.9486, -0.0005722, 0.3166, 0.9486, -0.0005722, 0.3166, 0.9486, -0.0005722, -0.4695, 0.8829, 2.254e-05, -0.4695, 0.8829, -2.243e-05, 0.8875, 0.4609, -4.26e-05, 0.8875, 0.4609, 4.239e-05, 0.8875, 0.4609, 4.26e-05, 0.8875, 0.4609, -4.239e-05, 0.9987, -0.05077, 2.329e-08, 0.9987, -0.05077, 0.0, 0.7259, 0.6878, 3.485e-05, 0.7259, 0.6878, -0.0002436, 0.6877, -0.726, -3.301e-05, 0.6877, -0.726, 3.286e-05, 0.6878, -0.7259, 3.301e-05, 0.6878, -0.7259, -3.286e-05, -0.6878, -0.7259, -3.301e-05, -0.6878, -0.7259, 3.286e-05, -0.6877, -0.726, 3.301e-05, -0.6877, -0.726, -3.286e-05, -0.7259, 0.6878, -3.485e-05, -0.7259, 0.6878, 3.468e-05, -0.726, 0.6877, 3.485e-05, -0.726, 0.6877, -3.468e-05, 0.726, 0.6877, -3.485e-05, 0.726, 0.6877, 3.468e-05, 0.9715, -0.2372, 2.182e-05, 0.9715, -0.2372, 2.182e-05, 0.9715, -0.2372, 2.182e-05, 0.9715, -0.2372, 2.182e-05, 0.873, -0.487, -0.02702, 0.8955, -0.4438, 0.0325, 0.8317, -0.5543, 0.03249, 0.4447, 0.8937, -0.05905, 0.3779, 0.9255, 0.02307, 0.5101, 0.8598, 0.02309, 0.2311, -0.9727, -0.02074, 0.3346, -0.9422, -0.0188, 0.326, -0.9453, 0.006211, -0.9826, 0.185, -0.0184, -0.9974, 0.06721, -0.02445, -0.9972, 0.07412, -0.001306, -0.3298, 0.944, -0.008581, -0.3298, 0.944, -0.008581, -0.3298, 0.944, -0.008581, -0.7545, 0.6562, -0.01159, -0.7493, 0.6615, -0.03097, -0.8092, 0.5868, -0.02888])] * 3)])

# ---- objects
ob_light = bpy.data.objects.new('Light', light_light)
ob_camera = bpy.data.objects.new('Camera', cam_camera)
ob_text = bpy.data.objects.new('Text', me_text)

# ---- transforms, parenting, visibility, modifiers, constraints
ob_light.location = (4.076, 1.005, 5.904)
ob_light.rotation_euler = (0.6503, 0.05522, 1.866)
ob_light.lock_rotations_4d = False
ob_light.empty_display_type = 'ARROWS'
ob_light.color = (0.0, 0.0, 0.0, 0.0)
ob_light.lineart.crease_threshold = 0.0
ob_camera.location = (7.359, -6.926, 4.958)
ob_camera.rotation_euler = (1.109, 0.0, 0.8149)
ob_camera.lock_rotations_4d = False
ob_camera.empty_display_type = 'ARROWS'
ob_camera.color = (0.0, 0.0, 0.0, 0.0)
ob_camera.display_type = 'WIRE'
ob_camera.lineart.crease_threshold = 0.0
ob_text.location = (0.0, 0.0, 0.0)
ob_text.rotation_euler = (1.571, -0.0, 0.0)

# ---- collection membership
col_collection.objects.link(ob_light)
col_collection.objects.link(ob_camera)
col_collection.objects.link(ob_text)

# ---- scene / render settings (as saved in the file)
scene.camera = ob_camera
scene.frame_start = 1; scene.frame_end = 250; scene.frame_set(1)
scene.render.engine = 'BLENDER_EEVEE_NEXT'
bpy.context.view_layer.update()
